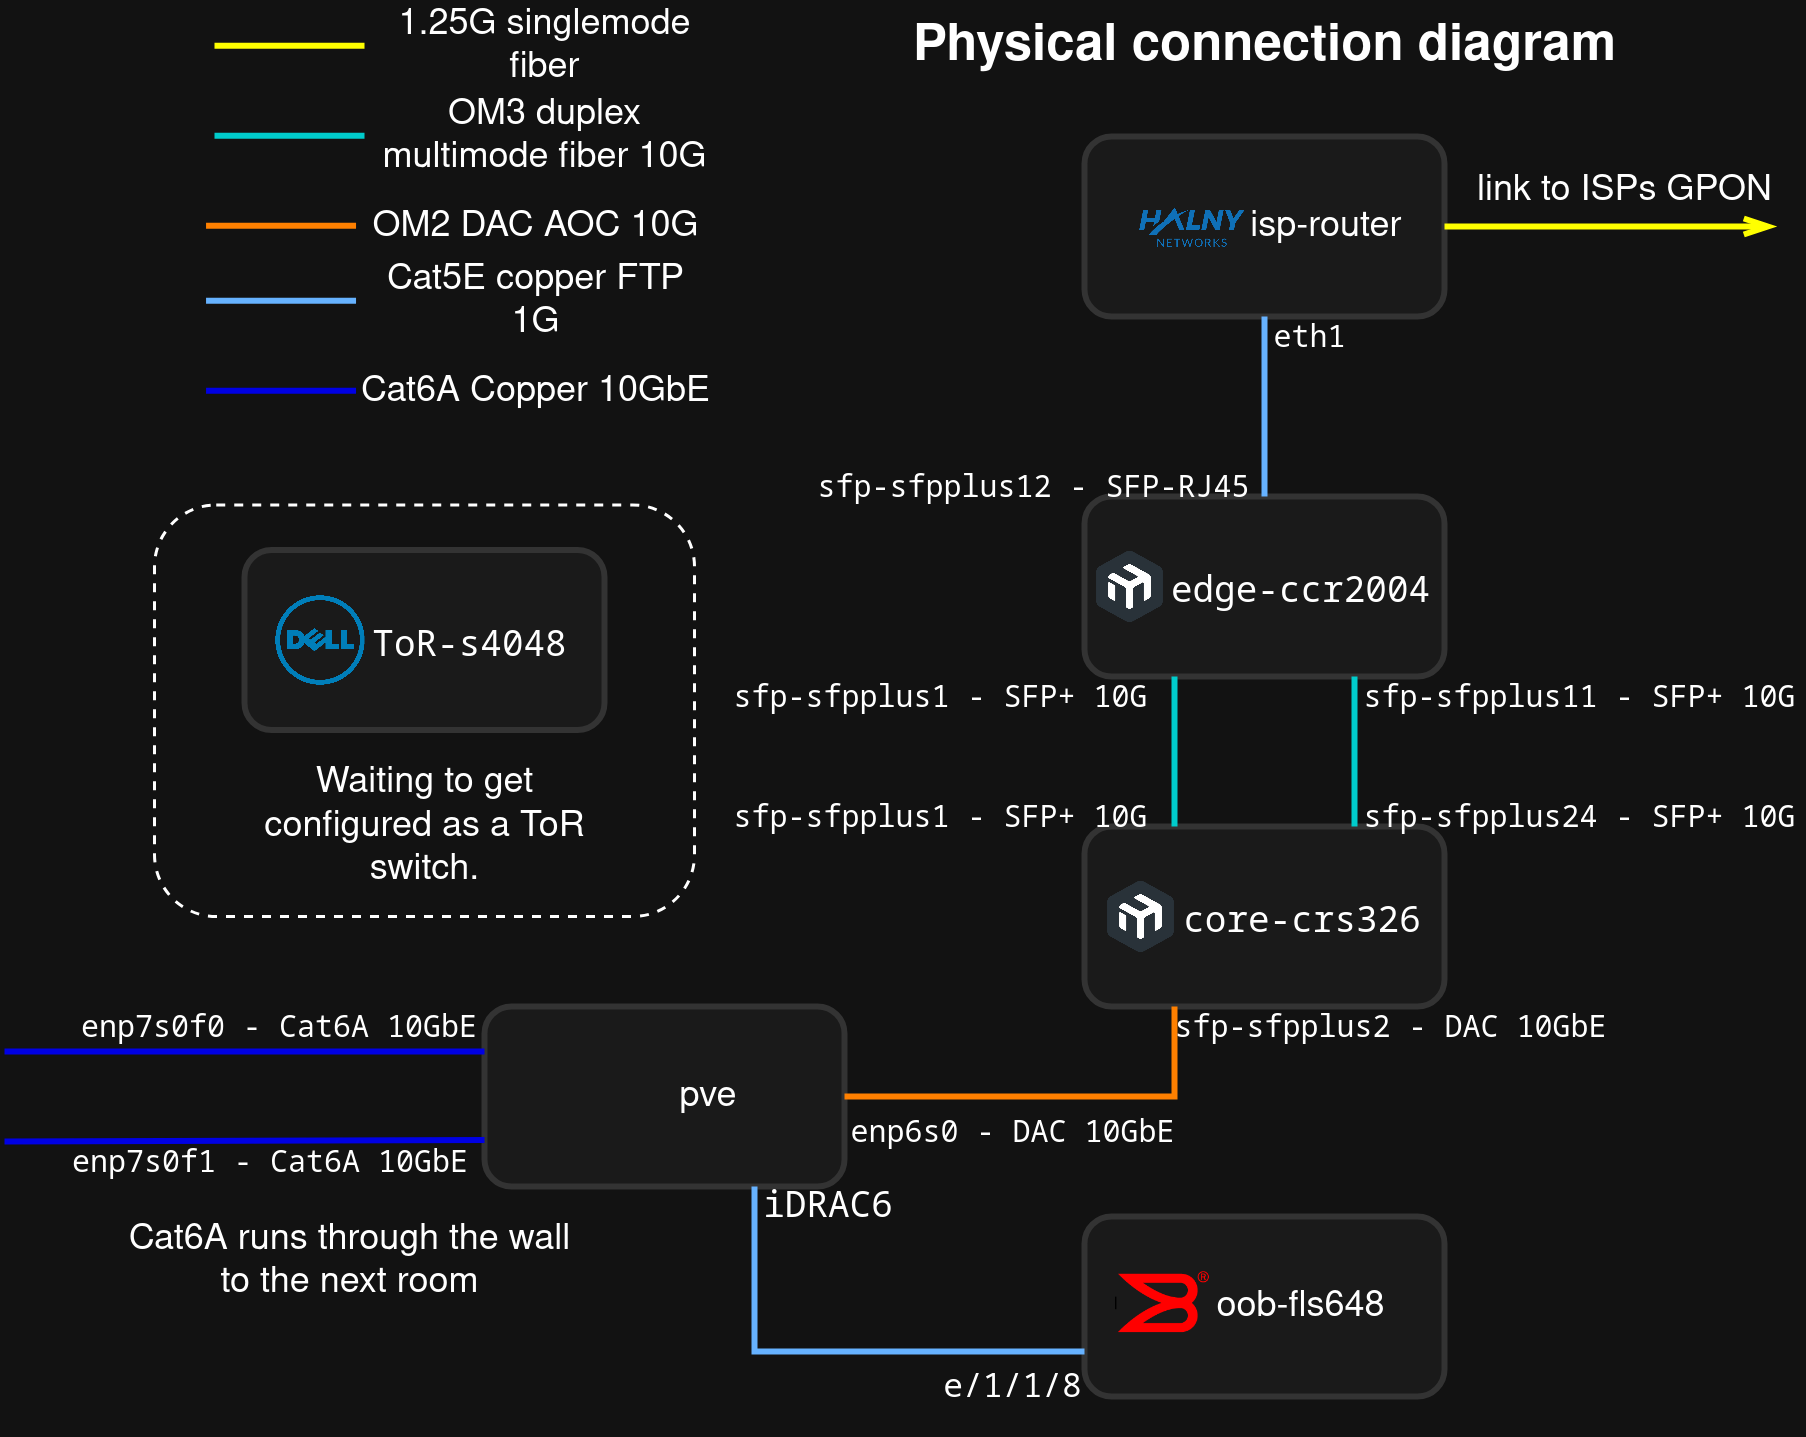

The diagram above was exported from draw.io. Its source (the exported page's mxGraphModel, read from the mxfile embedded in the PNG):
<mxGraphModel dx="1497" dy="412" grid="1" gridSize="10" guides="1" tooltips="1" connect="1" arrows="1" fold="1" page="1" pageScale="1" pageWidth="850" pageHeight="1100" math="0" shadow="0">
  <root>
    <mxCell id="0" />
    <mxCell id="1" parent="0" />
    <mxCell id="wDzzju6pTCvAAvImW4l5-45" value="" style="rounded=1;whiteSpace=wrap;html=1;fillColor=none;dashed=1;" vertex="1" parent="1">
      <mxGeometry x="10" y="232.82" width="180" height="137.18" as="geometry" />
    </mxCell>
    <mxCell id="wDzzju6pTCvAAvImW4l5-1" value="" style="rounded=1;whiteSpace=wrap;html=1;fillColor=light-dark(#0E8088,#1A1A1A);strokeColor=light-dark(#000000,#333333);strokeWidth=2;" vertex="1" parent="1">
      <mxGeometry x="320" y="230" width="120" height="60" as="geometry" />
    </mxCell>
    <mxCell id="wDzzju6pTCvAAvImW4l5-2" value="" style="shape=image;imageAspect=0;aspect=fixed;verticalLabelPosition=bottom;verticalAlign=top;image=https://merch.mikrotik.com/cdn/shop/files/512.png?v=1657867177&amp;width=500;" vertex="1" parent="1">
      <mxGeometry x="322.82" y="247.82" width="24.36" height="24.36" as="geometry" />
    </mxCell>
    <mxCell id="wDzzju6pTCvAAvImW4l5-3" value="&lt;pre&gt;edge-ccr2004&lt;/pre&gt;" style="text;html=1;align=center;verticalAlign=middle;whiteSpace=wrap;rounded=0;" vertex="1" parent="1">
      <mxGeometry x="347.18000000000006" y="254.82" width="90" height="10" as="geometry" />
    </mxCell>
    <mxCell id="wDzzju6pTCvAAvImW4l5-4" value="" style="rounded=1;whiteSpace=wrap;html=1;fillColor=light-dark(#0E8088,#1A1A1A);strokeColor=light-dark(#000000,#333333);strokeWidth=2;" vertex="1" parent="1">
      <mxGeometry x="320" y="340" width="120" height="60" as="geometry" />
    </mxCell>
    <mxCell id="wDzzju6pTCvAAvImW4l5-5" value="" style="shape=image;imageAspect=0;aspect=fixed;verticalLabelPosition=bottom;verticalAlign=top;image=https://merch.mikrotik.com/cdn/shop/files/512.png?v=1657867177&amp;width=500;" vertex="1" parent="1">
      <mxGeometry x="326.40999999999997" y="357.82" width="24.36" height="24.36" as="geometry" />
    </mxCell>
    <mxCell id="wDzzju6pTCvAAvImW4l5-6" value="&lt;pre&gt;core-crs326&lt;/pre&gt;" style="text;html=1;align=center;verticalAlign=middle;whiteSpace=wrap;rounded=0;" vertex="1" parent="1">
      <mxGeometry x="350.77" y="364.82" width="82.82" height="10" as="geometry" />
    </mxCell>
    <mxCell id="wDzzju6pTCvAAvImW4l5-8" value="" style="rounded=1;whiteSpace=wrap;html=1;fillColor=light-dark(#0E8088,#1A1A1A);strokeColor=light-dark(#000000,#333333);strokeWidth=2;" vertex="1" parent="1">
      <mxGeometry x="40" y="247.82" width="120" height="60" as="geometry" />
    </mxCell>
    <mxCell id="wDzzju6pTCvAAvImW4l5-10" value="&lt;pre&gt;ToR-s4048&lt;/pre&gt;" style="text;html=1;align=center;verticalAlign=middle;whiteSpace=wrap;rounded=0;" vertex="1" parent="1">
      <mxGeometry x="80" y="272.82" width="70" height="10" as="geometry" />
    </mxCell>
    <mxCell id="wDzzju6pTCvAAvImW4l5-11" value="" style="shape=image;imageAspect=0;aspect=fixed;verticalLabelPosition=bottom;verticalAlign=top;image=https://upload.wikimedia.org/wikipedia/commons/thumb/4/48/Dell_Logo.svg/1200px-Dell_Logo.svg.png;" vertex="1" parent="1">
      <mxGeometry x="50" y="262.82" width="30" height="30" as="geometry" />
    </mxCell>
    <mxCell id="wDzzju6pTCvAAvImW4l5-13" value="" style="rounded=1;whiteSpace=wrap;html=1;fillColor=light-dark(#0E8088,#1A1A1A);strokeColor=light-dark(#000000,#333333);strokeWidth=2;" vertex="1" parent="1">
      <mxGeometry x="320" y="110" width="120" height="60" as="geometry" />
    </mxCell>
    <mxCell id="wDzzju6pTCvAAvImW4l5-15" value="isp-router" style="text;html=1;align=center;verticalAlign=middle;whiteSpace=wrap;rounded=0;" vertex="1" parent="1">
      <mxGeometry x="373.59000000000003" y="135" width="52.82" height="10" as="geometry" />
    </mxCell>
    <mxCell id="wDzzju6pTCvAAvImW4l5-16" value="" style="shape=image;imageAspect=0;aspect=fixed;verticalLabelPosition=bottom;verticalAlign=top;image=https://halny.com/wp-content/uploads/2021/10/cropped-Logotyp_Halny_networks.png;" vertex="1" parent="1">
      <mxGeometry x="333.59000000000003" y="130" width="44.64" height="20" as="geometry" />
    </mxCell>
    <mxCell id="wDzzju6pTCvAAvImW4l5-17" value="" style="endArrow=none;html=1;rounded=0;exitX=0.5;exitY=1;exitDx=0;exitDy=0;entryX=0.5;entryY=0;entryDx=0;entryDy=0;strokeWidth=2;strokeColor=light-dark(#000000,#66B2FF);" edge="1" parent="1" source="wDzzju6pTCvAAvImW4l5-13" target="wDzzju6pTCvAAvImW4l5-1">
      <mxGeometry width="50" height="50" relative="1" as="geometry">
        <mxPoint x="410" y="320" as="sourcePoint" />
        <mxPoint x="460" y="270" as="targetPoint" />
      </mxGeometry>
    </mxCell>
    <mxCell id="wDzzju6pTCvAAvImW4l5-18" value="" style="endArrow=none;html=1;rounded=0;entryX=0.25;entryY=1;entryDx=0;entryDy=0;exitX=0.25;exitY=0;exitDx=0;exitDy=0;strokeColor=light-dark(#000000,#00CCCC);strokeWidth=2;" edge="1" parent="1" source="wDzzju6pTCvAAvImW4l5-4" target="wDzzju6pTCvAAvImW4l5-1">
      <mxGeometry width="50" height="50" relative="1" as="geometry">
        <mxPoint x="250" y="350" as="sourcePoint" />
        <mxPoint x="300" y="300" as="targetPoint" />
      </mxGeometry>
    </mxCell>
    <mxCell id="wDzzju6pTCvAAvImW4l5-19" value="" style="endArrow=none;html=1;rounded=0;exitX=0.75;exitY=0;exitDx=0;exitDy=0;entryX=0.75;entryY=1;entryDx=0;entryDy=0;strokeColor=light-dark(#000000,#00CCCC);strokeWidth=2;" edge="1" parent="1" source="wDzzju6pTCvAAvImW4l5-4" target="wDzzju6pTCvAAvImW4l5-1">
      <mxGeometry width="50" height="50" relative="1" as="geometry">
        <mxPoint x="410" y="320" as="sourcePoint" />
        <mxPoint x="460" y="270" as="targetPoint" />
      </mxGeometry>
    </mxCell>
    <mxCell id="wDzzju6pTCvAAvImW4l5-20" value="&lt;pre&gt;&lt;font style=&quot;font-size: 10px;&quot;&gt;sfp-sfpplus12 - SFP-RJ45&lt;/font&gt;&lt;/pre&gt;" style="text;html=1;align=center;verticalAlign=middle;whiteSpace=wrap;rounded=0;" vertex="1" parent="1">
      <mxGeometry x="228.23000000000002" y="220" width="150" height="10" as="geometry" />
    </mxCell>
    <mxCell id="wDzzju6pTCvAAvImW4l5-21" value="&lt;pre&gt;&lt;font style=&quot;font-size: 10px;&quot;&gt;sfp-sfpplus1 - SFP+ 10G&lt;/font&gt;&lt;/pre&gt;" style="text;html=1;align=center;verticalAlign=middle;whiteSpace=wrap;rounded=0;" vertex="1" parent="1">
      <mxGeometry x="197.18" y="290" width="150" height="10" as="geometry" />
    </mxCell>
    <mxCell id="wDzzju6pTCvAAvImW4l5-22" value="&lt;pre&gt;&lt;font style=&quot;font-size: 10px;&quot;&gt;sfp-sfpplus11 - SFP+ 10G&lt;/font&gt;&lt;/pre&gt;" style="text;html=1;align=center;verticalAlign=middle;whiteSpace=wrap;rounded=0;" vertex="1" parent="1">
      <mxGeometry x="410" y="290" width="150" height="10" as="geometry" />
    </mxCell>
    <mxCell id="wDzzju6pTCvAAvImW4l5-23" value="&lt;pre&gt;&lt;font style=&quot;font-size: 10px;&quot;&gt;sfp-sfpplus1 - SFP+ 10G&lt;/font&gt;&lt;/pre&gt;" style="text;html=1;align=center;verticalAlign=middle;whiteSpace=wrap;rounded=0;" vertex="1" parent="1">
      <mxGeometry x="197.18" y="330" width="150" height="10" as="geometry" />
    </mxCell>
    <mxCell id="wDzzju6pTCvAAvImW4l5-24" value="&lt;pre&gt;&lt;font style=&quot;font-size: 10px;&quot;&gt;sfp-sfpplus24 - SFP+ 10G&lt;/font&gt;&lt;/pre&gt;" style="text;html=1;align=center;verticalAlign=middle;whiteSpace=wrap;rounded=0;" vertex="1" parent="1">
      <mxGeometry x="410" y="330" width="150" height="10" as="geometry" />
    </mxCell>
    <mxCell id="wDzzju6pTCvAAvImW4l5-25" value="" style="endArrow=none;html=1;rounded=0;strokeColor=light-dark(#000000,#00CCCC);strokeWidth=2;" edge="1" parent="1">
      <mxGeometry width="50" height="50" relative="1" as="geometry">
        <mxPoint x="30.000000000000007" y="109.75999999999999" as="sourcePoint" />
        <mxPoint x="80" y="109.75999999999999" as="targetPoint" />
      </mxGeometry>
    </mxCell>
    <mxCell id="wDzzju6pTCvAAvImW4l5-26" value="OM3 duplex multimode fiber 10G" style="text;html=1;align=center;verticalAlign=middle;whiteSpace=wrap;rounded=0;" vertex="1" parent="1">
      <mxGeometry x="80" y="95" width="120" height="30" as="geometry" />
    </mxCell>
    <mxCell id="wDzzju6pTCvAAvImW4l5-27" value="" style="endArrow=none;html=1;rounded=0;strokeColor=light-dark(#000000,#66B2FF);strokeWidth=2;" edge="1" parent="1">
      <mxGeometry width="50" height="50" relative="1" as="geometry">
        <mxPoint x="27.180000000000007" y="164.76" as="sourcePoint" />
        <mxPoint x="77.18" y="164.76" as="targetPoint" />
      </mxGeometry>
    </mxCell>
    <mxCell id="wDzzju6pTCvAAvImW4l5-28" value="Cat5E copper FTP 1G" style="text;html=1;align=center;verticalAlign=middle;whiteSpace=wrap;rounded=0;" vertex="1" parent="1">
      <mxGeometry x="77.18" y="150" width="120" height="30" as="geometry" />
    </mxCell>
    <mxCell id="wDzzju6pTCvAAvImW4l5-29" value="" style="endArrow=none;html=1;rounded=0;strokeColor=light-dark(#000000,#FFFF00);strokeWidth=2;" edge="1" parent="1">
      <mxGeometry width="50" height="50" relative="1" as="geometry">
        <mxPoint x="30.000000000000007" y="79.75999999999999" as="sourcePoint" />
        <mxPoint x="80" y="79.75999999999999" as="targetPoint" />
      </mxGeometry>
    </mxCell>
    <mxCell id="wDzzju6pTCvAAvImW4l5-30" value="1.25G singlemode fiber" style="text;html=1;align=center;verticalAlign=middle;whiteSpace=wrap;rounded=0;" vertex="1" parent="1">
      <mxGeometry x="80" y="65" width="120" height="30" as="geometry" />
    </mxCell>
    <mxCell id="wDzzju6pTCvAAvImW4l5-31" value="&lt;pre&gt;&lt;font style=&quot;font-size: 10px;&quot;&gt;eth1&lt;/font&gt;&lt;/pre&gt;" style="text;html=1;align=center;verticalAlign=middle;whiteSpace=wrap;rounded=0;" vertex="1" parent="1">
      <mxGeometry x="380" y="170" width="30" height="10" as="geometry" />
    </mxCell>
    <mxCell id="wDzzju6pTCvAAvImW4l5-32" value="" style="endArrow=openThin;html=1;rounded=0;exitX=1;exitY=0.5;exitDx=0;exitDy=0;strokeWidth=2;strokeColor=light-dark(#000000,#FFFF00);endFill=0;" edge="1" parent="1" source="wDzzju6pTCvAAvImW4l5-13">
      <mxGeometry width="50" height="50" relative="1" as="geometry">
        <mxPoint x="370" y="150" as="sourcePoint" />
        <mxPoint x="550" y="140" as="targetPoint" />
      </mxGeometry>
    </mxCell>
    <mxCell id="wDzzju6pTCvAAvImW4l5-33" value="link to ISPs GPON" style="text;html=1;align=center;verticalAlign=middle;whiteSpace=wrap;rounded=0;" vertex="1" parent="1">
      <mxGeometry x="440" y="120" width="120" height="15" as="geometry" />
    </mxCell>
    <mxCell id="wDzzju6pTCvAAvImW4l5-36" value="" style="rounded=1;whiteSpace=wrap;html=1;fillColor=light-dark(#0E8088,#1A1A1A);strokeColor=light-dark(#000000,#333333);strokeWidth=2;" vertex="1" parent="1">
      <mxGeometry x="120" y="400" width="120" height="60" as="geometry" />
    </mxCell>
    <mxCell id="wDzzju6pTCvAAvImW4l5-38" value="pve" style="text;html=1;align=center;verticalAlign=middle;whiteSpace=wrap;rounded=0;" vertex="1" parent="1">
      <mxGeometry x="180" y="425.18" width="29.23" height="10" as="geometry" />
    </mxCell>
    <mxCell id="wDzzju6pTCvAAvImW4l5-39" value="" style="shape=image;imageAspect=0;aspect=fixed;verticalLabelPosition=bottom;verticalAlign=top;image=https://www.politechnet.pl/wp-content/uploads/proxmox-logo-stacked-inverted-color-png.webp;" vertex="1" parent="1">
      <mxGeometry x="150" y="415" width="30" height="30" as="geometry" />
    </mxCell>
    <mxCell id="wDzzju6pTCvAAvImW4l5-40" value="" style="endArrow=none;html=1;rounded=0;exitX=1;exitY=0.5;exitDx=0;exitDy=0;entryX=0.25;entryY=1;entryDx=0;entryDy=0;strokeColor=light-dark(#000000,#FF8000);strokeWidth=2;" edge="1" parent="1" source="wDzzju6pTCvAAvImW4l5-36" target="wDzzju6pTCvAAvImW4l5-4">
      <mxGeometry width="50" height="50" relative="1" as="geometry">
        <mxPoint x="290" y="380" as="sourcePoint" />
        <mxPoint x="340" y="330" as="targetPoint" />
        <Array as="points">
          <mxPoint x="350" y="430" />
        </Array>
      </mxGeometry>
    </mxCell>
    <mxCell id="wDzzju6pTCvAAvImW4l5-41" value="&lt;pre&gt;&lt;font style=&quot;font-size: 10px;&quot;&gt;sfp-sfpplus2 - DAC 10GbE&lt;/font&gt;&lt;/pre&gt;" style="text;html=1;align=center;verticalAlign=middle;whiteSpace=wrap;rounded=0;" vertex="1" parent="1">
      <mxGeometry x="347.18" y="400" width="150" height="10" as="geometry" />
    </mxCell>
    <mxCell id="wDzzju6pTCvAAvImW4l5-42" value="" style="endArrow=none;html=1;rounded=0;strokeColor=light-dark(#000000,#FF8000);strokeWidth=2;" edge="1" parent="1">
      <mxGeometry width="50" height="50" relative="1" as="geometry">
        <mxPoint x="27.18" y="139.76" as="sourcePoint" />
        <mxPoint x="77.18" y="139.76" as="targetPoint" />
      </mxGeometry>
    </mxCell>
    <mxCell id="wDzzju6pTCvAAvImW4l5-43" value="OM2 DAC AOC 10G" style="text;html=1;align=center;verticalAlign=middle;whiteSpace=wrap;rounded=0;" vertex="1" parent="1">
      <mxGeometry x="77.18" y="125" width="120" height="30" as="geometry" />
    </mxCell>
    <mxCell id="wDzzju6pTCvAAvImW4l5-44" value="&lt;pre&gt;&lt;font style=&quot;font-size: 10px;&quot;&gt;enp6s0 - DAC 10GbE&lt;/font&gt;&lt;/pre&gt;" style="text;html=1;align=center;verticalAlign=middle;whiteSpace=wrap;rounded=0;" vertex="1" parent="1">
      <mxGeometry x="240.76999999999998" y="435" width="110" height="10" as="geometry" />
    </mxCell>
    <mxCell id="wDzzju6pTCvAAvImW4l5-46" value="Waiting to get configured as a ToR switch." style="text;html=1;align=center;verticalAlign=middle;whiteSpace=wrap;rounded=0;" vertex="1" parent="1">
      <mxGeometry x="40" y="314.82" width="120" height="50" as="geometry" />
    </mxCell>
    <mxCell id="wDzzju6pTCvAAvImW4l5-49" value="" style="endArrow=none;html=1;rounded=0;entryX=0;entryY=0.25;entryDx=0;entryDy=0;strokeColor=light-dark(#000000,#0000E3);strokeWidth=2;" edge="1" parent="1" target="wDzzju6pTCvAAvImW4l5-36">
      <mxGeometry width="50" height="50" relative="1" as="geometry">
        <mxPoint x="-40" y="415" as="sourcePoint" />
        <mxPoint x="230" y="540" as="targetPoint" />
      </mxGeometry>
    </mxCell>
    <mxCell id="wDzzju6pTCvAAvImW4l5-50" value="" style="endArrow=none;html=1;rounded=0;strokeColor=light-dark(#000000,#0000E3);strokeWidth=2;" edge="1" parent="1">
      <mxGeometry width="50" height="50" relative="1" as="geometry">
        <mxPoint x="27.180000000000007" y="194.76" as="sourcePoint" />
        <mxPoint x="77.18" y="194.76" as="targetPoint" />
      </mxGeometry>
    </mxCell>
    <mxCell id="wDzzju6pTCvAAvImW4l5-51" value="Cat6A Copper 10GbE" style="text;html=1;align=center;verticalAlign=middle;whiteSpace=wrap;rounded=0;" vertex="1" parent="1">
      <mxGeometry x="77.18" y="180" width="120" height="30" as="geometry" />
    </mxCell>
    <mxCell id="wDzzju6pTCvAAvImW4l5-52" value="" style="endArrow=none;html=1;rounded=0;entryX=0;entryY=0.25;entryDx=0;entryDy=0;strokeColor=light-dark(#000000,#0000E3);strokeWidth=2;" edge="1" parent="1">
      <mxGeometry width="50" height="50" relative="1" as="geometry">
        <mxPoint x="-40" y="445" as="sourcePoint" />
        <mxPoint x="120" y="444.52" as="targetPoint" />
      </mxGeometry>
    </mxCell>
    <mxCell id="wDzzju6pTCvAAvImW4l5-53" value="Cat6A runs through the wall to the next room" style="text;html=1;align=center;verticalAlign=middle;whiteSpace=wrap;rounded=0;" vertex="1" parent="1">
      <mxGeometry y="470" width="150" height="30" as="geometry" />
    </mxCell>
    <mxCell id="wDzzju6pTCvAAvImW4l5-55" value="&lt;pre&gt;&lt;font style=&quot;font-size: 10px;&quot;&gt;enp7s0f0 - Cat6A 10GbE&lt;/font&gt;&lt;/pre&gt;" style="text;html=1;align=center;verticalAlign=middle;whiteSpace=wrap;rounded=0;" vertex="1" parent="1">
      <mxGeometry x="-17.180000000000007" y="400" width="137.18" height="10" as="geometry" />
    </mxCell>
    <mxCell id="wDzzju6pTCvAAvImW4l5-56" value="&lt;pre&gt;&lt;font style=&quot;font-size: 10px;&quot;&gt;enp7s0f1 - Cat6A 10GbE&lt;/font&gt;&lt;/pre&gt;" style="text;html=1;align=center;verticalAlign=middle;whiteSpace=wrap;rounded=0;" vertex="1" parent="1">
      <mxGeometry x="-20" y="445" width="137.18" height="10" as="geometry" />
    </mxCell>
    <mxCell id="wDzzju6pTCvAAvImW4l5-57" value="" style="rounded=1;whiteSpace=wrap;html=1;fillColor=light-dark(#0E8088,#1A1A1A);strokeColor=light-dark(#000000,#333333);strokeWidth=2;" vertex="1" parent="1">
      <mxGeometry x="320" y="470" width="120" height="60" as="geometry" />
    </mxCell>
    <mxCell id="wDzzju6pTCvAAvImW4l5-59" value="oob-fls648" style="text;html=1;align=center;verticalAlign=middle;whiteSpace=wrap;rounded=0;" vertex="1" parent="1">
      <mxGeometry x="358.96999999999997" y="495" width="65.64" height="10" as="geometry" />
    </mxCell>
    <mxCell id="wDzzju6pTCvAAvImW4l5-60" value="" style="endArrow=none;html=1;rounded=0;exitX=0.75;exitY=1;exitDx=0;exitDy=0;entryX=0;entryY=0.75;entryDx=0;entryDy=0;strokeColor=light-dark(#000000,#66B2FF);strokeWidth=2;" edge="1" parent="1" source="wDzzju6pTCvAAvImW4l5-36" target="wDzzju6pTCvAAvImW4l5-57">
      <mxGeometry width="50" height="50" relative="1" as="geometry">
        <mxPoint x="350" y="460" as="sourcePoint" />
        <mxPoint x="400" y="410" as="targetPoint" />
        <Array as="points">
          <mxPoint x="210" y="515" />
        </Array>
      </mxGeometry>
    </mxCell>
    <mxCell id="wDzzju6pTCvAAvImW4l5-61" value="&lt;pre&gt;iDRAC6&lt;/pre&gt;" style="text;html=1;align=center;verticalAlign=middle;whiteSpace=wrap;rounded=0;" vertex="1" parent="1">
      <mxGeometry x="209.23" y="460" width="50.77" height="10" as="geometry" />
    </mxCell>
    <mxCell id="wDzzju6pTCvAAvImW4l5-63" value="&lt;pre&gt;&lt;font style=&quot;font-size: 11px;&quot;&gt;e/1/1/8&lt;/font&gt;&lt;/pre&gt;" style="text;html=1;align=center;verticalAlign=middle;whiteSpace=wrap;rounded=0;" vertex="1" parent="1">
      <mxGeometry x="266.40999999999997" y="520" width="60" height="10" as="geometry" />
    </mxCell>
    <mxCell id="wDzzju6pTCvAAvImW4l5-66" value="" style="shape=image;imageAspect=0;aspect=fixed;verticalLabelPosition=bottom;verticalAlign=top;image=https://upload.wikimedia.org/wikipedia/commons/2/24/2014_Brocade_Corporate_Logo.png;clipPath=inset(0% 0% 36.21% 83.33%);" vertex="1" parent="1">
      <mxGeometry x="329.99999999999994" y="488.11" width="32.14" height="23.78" as="geometry" />
    </mxCell>
    <mxCell id="wDzzju6pTCvAAvImW4l5-67" value="&lt;font style=&quot;font-size: 17px;&quot;&gt;&lt;b&gt;Physical connection diagram&lt;/b&gt;&lt;/font&gt;" style="text;html=1;align=center;verticalAlign=middle;whiteSpace=wrap;rounded=0;" vertex="1" parent="1">
      <mxGeometry x="250" y="70" width="260" height="20" as="geometry" />
    </mxCell>
  </root>
</mxGraphModel>